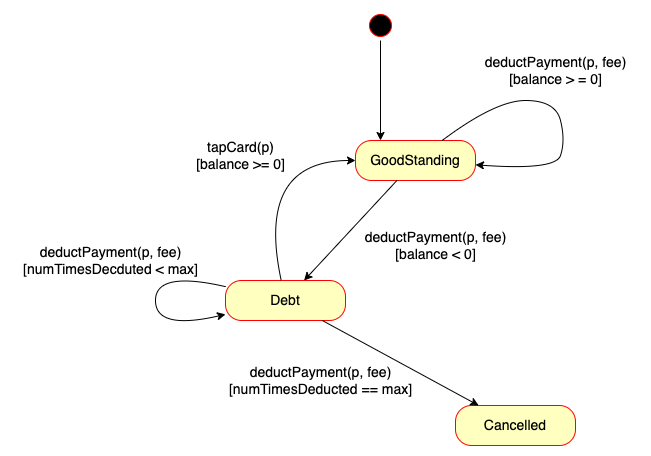

The diagram above was exported from draw.io. Its source (the exported page's mxGraphModel, read from the mxfile embedded in the PNG):
<mxGraphModel dx="954" dy="674" grid="1" gridSize="10" guides="1" tooltips="1" connect="1" arrows="1" fold="1" page="1" pageScale="1" pageWidth="827" pageHeight="1169" math="0" shadow="0">
  <root>
    <mxCell id="0" />
    <mxCell id="1" parent="0" />
    <mxCell id="KnbMN6dIf3pfKTZjF3Er-1" value="" style="ellipse;html=1;shape=startState;fillColor=#000000;strokeColor=#ff0000;" parent="1" vertex="1">
      <mxGeometry x="360" y="170" width="30" height="30" as="geometry" />
    </mxCell>
    <mxCell id="KnbMN6dIf3pfKTZjF3Er-3" value="&lt;font style=&quot;font-size: 14px;&quot;&gt;GoodStanding&lt;/font&gt;" style="rounded=1;whiteSpace=wrap;html=1;arcSize=40;fontColor=#000000;fillColor=#ffffc0;strokeColor=#ff0000;" parent="1" vertex="1">
      <mxGeometry x="350" y="300" width="120" height="40" as="geometry" />
    </mxCell>
    <mxCell id="KnbMN6dIf3pfKTZjF3Er-5" value="&lt;font style=&quot;font-size: 14px;&quot;&gt;Debt&lt;/font&gt;" style="rounded=1;whiteSpace=wrap;html=1;arcSize=40;fontColor=#000000;fillColor=#ffffc0;strokeColor=#ff0000;" parent="1" vertex="1">
      <mxGeometry x="220" y="440" width="120" height="40" as="geometry" />
    </mxCell>
    <mxCell id="KnbMN6dIf3pfKTZjF3Er-7" value="" style="edgeStyle=orthogonalEdgeStyle;rounded=0;orthogonalLoop=1;jettySize=auto;html=1;" parent="1" source="KnbMN6dIf3pfKTZjF3Er-1" target="KnbMN6dIf3pfKTZjF3Er-3" edge="1">
      <mxGeometry relative="1" as="geometry">
        <mxPoint x="420" y="350" as="sourcePoint" />
        <mxPoint x="420" y="430" as="targetPoint" />
        <Array as="points">
          <mxPoint x="370" y="185" />
        </Array>
      </mxGeometry>
    </mxCell>
    <mxCell id="KnbMN6dIf3pfKTZjF3Er-8" value="" style="endArrow=classic;html=1;rounded=0;" parent="1" source="KnbMN6dIf3pfKTZjF3Er-3" target="KnbMN6dIf3pfKTZjF3Er-5" edge="1">
      <mxGeometry width="50" height="50" relative="1" as="geometry">
        <mxPoint x="170" y="370" as="sourcePoint" />
        <mxPoint x="440" y="320" as="targetPoint" />
      </mxGeometry>
    </mxCell>
    <mxCell id="KnbMN6dIf3pfKTZjF3Er-9" value="&lt;font style=&quot;font-size: 14px;&quot;&gt;Cancelled&lt;/font&gt;" style="rounded=1;whiteSpace=wrap;html=1;arcSize=40;fontColor=#000000;fillColor=#ffffc0;strokeColor=#ff0000;" parent="1" vertex="1">
      <mxGeometry x="450" y="565" width="120" height="40" as="geometry" />
    </mxCell>
    <mxCell id="KnbMN6dIf3pfKTZjF3Er-11" value="" style="endArrow=classic;html=1;rounded=0;" parent="1" source="KnbMN6dIf3pfKTZjF3Er-5" target="KnbMN6dIf3pfKTZjF3Er-9" edge="1">
      <mxGeometry width="50" height="50" relative="1" as="geometry">
        <mxPoint x="401" y="350" as="sourcePoint" />
        <mxPoint x="309" y="450" as="targetPoint" />
      </mxGeometry>
    </mxCell>
    <mxCell id="KnbMN6dIf3pfKTZjF3Er-13" value="" style="curved=1;endArrow=classic;html=1;rounded=0;" parent="1" source="KnbMN6dIf3pfKTZjF3Er-5" target="KnbMN6dIf3pfKTZjF3Er-3" edge="1">
      <mxGeometry width="50" height="50" relative="1" as="geometry">
        <mxPoint x="390" y="370" as="sourcePoint" />
        <mxPoint x="440" y="320" as="targetPoint" />
        <Array as="points">
          <mxPoint x="250" y="320" />
        </Array>
      </mxGeometry>
    </mxCell>
    <mxCell id="KnbMN6dIf3pfKTZjF3Er-14" value="" style="curved=1;endArrow=classic;html=1;rounded=0;" parent="1" source="KnbMN6dIf3pfKTZjF3Er-3" target="KnbMN6dIf3pfKTZjF3Er-3" edge="1">
      <mxGeometry width="50" height="50" relative="1" as="geometry">
        <mxPoint x="390" y="370" as="sourcePoint" />
        <mxPoint x="440" y="320" as="targetPoint" />
        <Array as="points">
          <mxPoint x="490" y="260" />
          <mxPoint x="550" y="260" />
          <mxPoint x="560" y="300" />
          <mxPoint x="550" y="330" />
        </Array>
      </mxGeometry>
    </mxCell>
    <mxCell id="KnbMN6dIf3pfKTZjF3Er-15" value="&lt;font style=&quot;font-size: 14px;&quot;&gt;deductPayment(p, fee)&lt;br&gt;[balance &amp;gt; = 0]&lt;/font&gt;" style="text;html=1;align=center;verticalAlign=middle;resizable=0;points=[];autosize=1;strokeColor=none;fillColor=none;" parent="1" vertex="1">
      <mxGeometry x="465" y="205" width="170" height="50" as="geometry" />
    </mxCell>
    <mxCell id="KnbMN6dIf3pfKTZjF3Er-16" value="&lt;font style=&quot;font-size: 14px;&quot;&gt;deductPayment(p, fee)&lt;br&gt;[balance &amp;lt; 0]&lt;/font&gt;" style="text;html=1;align=center;verticalAlign=middle;resizable=0;points=[];autosize=1;strokeColor=none;fillColor=none;" parent="1" vertex="1">
      <mxGeometry x="345" y="380" width="170" height="50" as="geometry" />
    </mxCell>
    <mxCell id="KnbMN6dIf3pfKTZjF3Er-17" value="&lt;font style=&quot;font-size: 14px;&quot;&gt;deductPayment(p, fee)&lt;br&gt;[numTimesDecduted &amp;lt; max]&lt;/font&gt;" style="text;html=1;align=center;verticalAlign=middle;resizable=0;points=[];autosize=1;strokeColor=none;fillColor=none;" parent="1" vertex="1">
      <mxGeometry x="5" y="395" width="200" height="50" as="geometry" />
    </mxCell>
    <mxCell id="KnbMN6dIf3pfKTZjF3Er-18" value="" style="curved=1;endArrow=classic;html=1;rounded=0;" parent="1" source="KnbMN6dIf3pfKTZjF3Er-5" target="KnbMN6dIf3pfKTZjF3Er-5" edge="1">
      <mxGeometry width="50" height="50" relative="1" as="geometry">
        <mxPoint x="110" y="555" as="sourcePoint" />
        <mxPoint x="143" y="579" as="targetPoint" />
        <Array as="points">
          <mxPoint x="150" y="430" />
        </Array>
      </mxGeometry>
    </mxCell>
    <mxCell id="KnbMN6dIf3pfKTZjF3Er-19" value="&lt;font style=&quot;font-size: 14px;&quot;&gt;deductPayment(p, fee)&lt;br&gt;[numTimesDeducted == max]&lt;/font&gt;" style="text;html=1;align=center;verticalAlign=middle;resizable=0;points=[];autosize=1;strokeColor=none;fillColor=none;" parent="1" vertex="1">
      <mxGeometry x="210" y="515" width="210" height="50" as="geometry" />
    </mxCell>
    <mxCell id="KnbMN6dIf3pfKTZjF3Er-20" value="&lt;font style=&quot;font-size: 14px;&quot;&gt;tapCard(p)&lt;br&gt;[balance &amp;gt;= 0]&lt;/font&gt;" style="text;html=1;align=center;verticalAlign=middle;resizable=0;points=[];autosize=1;strokeColor=none;fillColor=none;" parent="1" vertex="1">
      <mxGeometry x="180" y="290" width="110" height="50" as="geometry" />
    </mxCell>
  </root>
</mxGraphModel>